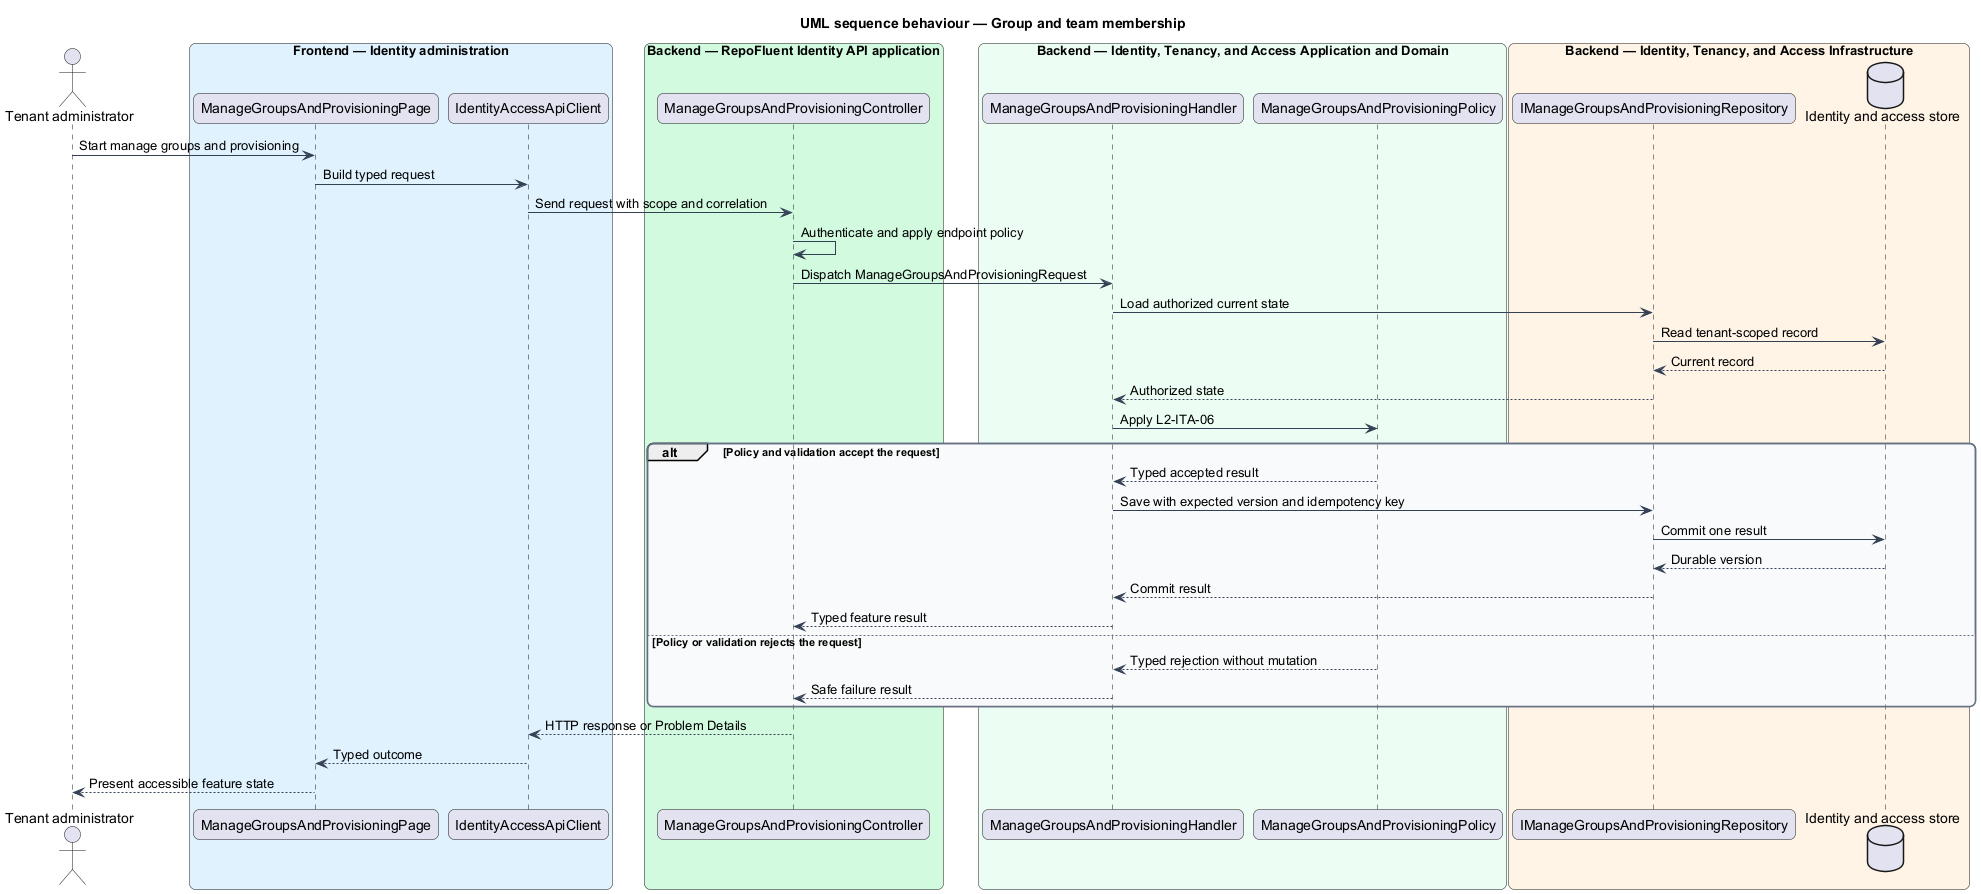

The diagram above was rendered by PlantUML. Its source (embedded in the PNG):
@startuml
title UML sequence behaviour — Group and team membership
skinparam backgroundColor #FFFFFF
skinparam shadowing false
skinparam roundcorner 12
skinparam defaultFontName Arial
skinparam ArrowColor #344054
skinparam rectangle {
  BorderColor #344054
  FontColor #101828
}
skinparam package {
  BorderColor #667085
  FontColor #101828
  BackgroundColor #F9FAFB
}
actor "Tenant administrator" as actor
box "Frontend — Identity administration" #E0F2FE
  participant "ManageGroupsAndProvisioningPage" as entry
  participant "IdentityAccessApiClient" as client
end box
box "Backend — RepoFluent Identity API application" #D1FADF
  participant "ManageGroupsAndProvisioningController" as controller
end box
box "Backend — Identity, Tenancy, and Access Application and Domain" #ECFDF3
  participant "ManageGroupsAndProvisioningHandler" as handler
  participant "ManageGroupsAndProvisioningPolicy" as policy
end box
box "Backend — Identity, Tenancy, and Access Infrastructure" #FFF4E5
  participant "IManageGroupsAndProvisioningRepository" as repository
  database "Identity and access store" as store
end box
actor -> entry : Start manage groups and provisioning
entry -> client : Build typed request
client -> controller : Send request with scope and correlation
controller -> controller : Authenticate and apply endpoint policy
controller -> handler : Dispatch ManageGroupsAndProvisioningRequest
handler -> repository : Load authorized current state
repository -> store : Read tenant-scoped record
store --> repository : Current record
repository --> handler : Authorized state
handler -> policy : Apply L2-ITA-06
alt Policy and validation accept the request
  policy --> handler : Typed accepted result
  handler -> repository : Save with expected version and idempotency key
  repository -> store : Commit one result
  store --> repository : Durable version
  repository --> handler : Commit result
  handler --> controller : Typed feature result
else Policy or validation rejects the request
  policy --> handler : Typed rejection without mutation
  handler --> controller : Safe failure result
end
controller --> client : HTTP response or Problem Details
client --> entry : Typed outcome
entry --> actor : Present accessible feature state
@enduml